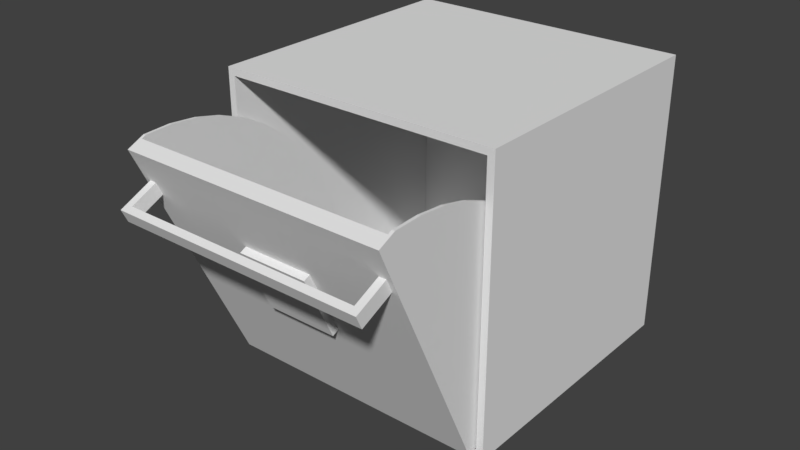 # Source: trash.blend  (saved by Blender 2.78.0; exported with 4.5.12 LTS)
import bpy
from mathutils import Matrix  # noqa: F401  (used for matrix-valued properties, if any)

bpy.ops.wm.read_factory_settings(use_empty=True)
scene = bpy.context.scene
scene.name = 'Scene'

# ---- collections
col_collection_1 = bpy.data.collections.new('Collection 1'); scene.collection.children.link(col_collection_1)

# ---- world
world_world = bpy.data.worlds.new('World'); scene.world = world_world
world_world.color = (0.05088, 0.05088, 0.05088)
world_world.use_sun_shadow = False
world_world.sun_shadow_jitter_overblur = 0.0
world_world.cycles.sampling_method = 'MANUAL'

# ---- meshes
me_trash_002 = bpy.data.meshes.new('Trash.002')
me_trash_002.from_pydata([(-0.3398, 1.735, 0.0635), (-0.3398, 1.1, 0.0635), (-0.3398, 1.735, 0.127), (-0.3398, 1.1, 0.127), (0.2952, 1.735, 0.0635), (0.2952, 1.735, 0.127), (0.2952, 1.1, 0.127), (0.2952, 1.1, 0.0635)], [], [(0, 1, 2), (2, 1, 3), (4, 0, 5), (5, 0, 2), (5, 2, 6), (6, 2, 3), (1, 7, 3), (3, 7, 6), (7, 4, 6), (6, 4, 5)])
me_trash_002.use_remesh_preserve_volume = False
me_trash_002.use_remesh_preserve_attributes = False
me_trash_002.use_mirror_vertex_groups = False
me_trash_002.update()
me_trash_001 = bpy.data.meshes.new('Trash.001')
me_trash_001.from_pydata([(-1.191, 2.407, -0.1045), (-1.216, 2.407, -0.1045), (-1.191, 2.407, -0.0635), (-1.216, 2.407, 0.0635), (1.171, 2.407, 0.0635), (1.146, 2.407, -0.0635), (1.171, 2.407, -0.1045), (1.146, 2.407, -0.1045), (-1.191, 0.03275, -0.0635), (1.146, 0.03275, -0.0635), (-1.216, 0.007489, -0.0635), (1.171, 0.007489, -0.0635), (1.171, 0.03275, -0.0635), (-1.216, 0.03275, -0.0635), (1.146, 2.313, -0.3296), (1.146, 2.19, -0.5402), (1.146, 2.04, -0.7322), (1.146, 1.866, -0.9023), (1.146, 1.67, -1.047), (1.146, 1.456, -1.165), (1.146, 1.229, -1.252), (1.146, 0.9913, -1.308), (1.146, 0.7487, -1.332), (1.146, 0.5051, -1.322), (1.146, 0.265, -1.28), (1.146, 0.03275, -1.207), (1.171, 2.313, -0.3296), (1.171, 2.19, -0.5402), (1.171, 2.04, -0.7322), (1.171, 1.866, -0.9023), (1.171, 1.67, -1.047), (1.171, 1.456, -1.165), (1.171, 1.229, -1.252), (1.171, 0.9913, -1.308), (1.171, 0.7487, -1.332), (1.171, 0.5051, -1.322), (1.171, 0.265, -1.28), (1.171, 0.03275, -1.207), (1.171, 0.007489, 0.0635), (1.171, 0.007489, -2.801e-06), (-1.191, 2.313, -0.3296), (-1.216, 2.313, -0.3296), (-1.191, 2.19, -0.5402), (-1.216, 2.19, -0.5402), (-1.216, 2.04, -0.7322), (-1.191, 2.04, -0.7322), (-1.216, 1.866, -0.9023), (-1.191, 1.866, -0.9023), (-1.191, 1.67, -1.047), (-1.216, 1.67, -1.047), (-1.191, 1.456, -1.165), (-1.216, 1.456, -1.165), (-1.191, 1.229, -1.252), (-1.216, 1.229, -1.252), (-1.191, 0.9913, -1.308), (-1.216, 0.9913, -1.308), (-1.191, 0.7487, -1.332), (-1.216, 0.7487, -1.332), (-1.191, 0.5051, -1.322), (-1.216, 0.5051, -1.322), (-1.191, 0.265, -1.28), (-1.216, 0.265, -1.28), (-1.191, 0.03275, -1.207), (-1.216, 0.03275, -1.207), (-1.216, 0.007489, 0.0635), (-1.216, 0.007489, -2.801e-06), (-0.3398, 1.735, 0.0635), (-0.3398, 1.1, 0.0635), (0.2952, 1.735, 0.0635), (0.2952, 1.1, 0.0635), (1.057, 1.976, 0.3175), (-1.102, 1.976, 0.3175), (1.057, 2.103, 0.3175), (-1.102, 2.103, 0.3175), (1.121, 2.103, 0.381), (-1.165, 2.103, 0.381), (1.121, 1.976, 0.381), (-1.165, 1.976, 0.381), (-1.102, 1.976, 0.0635), (-1.102, 2.103, 0.0635), (-1.165, 2.103, 0.0635), (-1.165, 1.976, 0.0635), (1.057, 1.976, 0.0635), (1.121, 1.976, 0.0635), (1.057, 2.103, 0.0635), (1.121, 2.103, 0.0635)], [], [(0, 1, 2), (2, 1, 3), (2, 3, 4), (2, 4, 5), (5, 4, 6), (5, 6, 7), (2, 5, 8), (8, 5, 9), (8, 9, 10), (10, 9, 11), (11, 9, 12), (10, 13, 8), (7, 14, 5), (5, 14, 9), (9, 14, 15), (9, 15, 16), (16, 17, 9), (9, 17, 18), (9, 18, 19), (19, 20, 9), (9, 20, 21), (9, 21, 22), (22, 23, 9), (9, 23, 24), (9, 24, 25), (6, 26, 7), (7, 26, 14), (14, 26, 27), (14, 27, 15), (15, 27, 28), (15, 28, 16), (16, 28, 29), (16, 29, 17), (17, 29, 30), (17, 30, 18), (18, 30, 31), (18, 31, 19), (19, 31, 32), (19, 32, 20), (20, 32, 33), (20, 33, 21), (21, 33, 34), (21, 34, 22), (22, 34, 35), (22, 35, 23), (23, 35, 36), (23, 36, 24), (24, 36, 25), (25, 36, 37), (26, 6, 12), (12, 6, 4), (12, 4, 38), (38, 39, 12), (12, 39, 11), (37, 32, 12), (12, 32, 31), (12, 31, 30), (37, 36, 32), (32, 36, 33), (33, 36, 35), (33, 35, 34), (30, 29, 12), (12, 29, 28), (12, 28, 27), (27, 26, 12), (0, 40, 1), (1, 40, 41), (41, 40, 42), (41, 42, 43), (43, 42, 44), (44, 42, 45), (44, 45, 46), (46, 45, 47), (46, 47, 48), (46, 48, 49), (49, 48, 50), (49, 50, 51), (51, 50, 52), (51, 52, 53), (53, 52, 54), (53, 54, 55), (55, 54, 56), (55, 56, 57), (57, 56, 58), (57, 58, 59), (59, 58, 60), (59, 60, 61), (61, 60, 62), (61, 62, 63), (13, 63, 8), (8, 63, 62), (0, 2, 40), (40, 2, 8), (40, 8, 42), (42, 8, 45), (45, 8, 47), (47, 8, 48), (48, 8, 50), (50, 8, 52), (52, 8, 54), (54, 8, 56), (56, 8, 58), (58, 8, 60), (60, 8, 62), (37, 12, 25), (25, 12, 9), (64, 3, 13), (13, 3, 1), (13, 1, 41), (41, 43, 13), (13, 43, 44), (13, 44, 46), (46, 49, 13), (13, 49, 51), (13, 51, 53), (55, 61, 53), (53, 61, 63), (53, 63, 13), (57, 59, 55), (55, 59, 61), (10, 65, 13), (13, 65, 64), (38, 64, 39), (39, 64, 65), (70, 71, 72), (72, 71, 73), (74, 75, 76), (76, 75, 77), (78, 79, 71), (71, 79, 73), (80, 81, 75), (75, 81, 77), (82, 83, 70), (70, 83, 76), (70, 76, 77), (70, 77, 71), (71, 77, 81), (71, 81, 78), (84, 82, 72), (72, 82, 70), (84, 72, 85), (85, 72, 74), (74, 72, 73), (74, 73, 75), (75, 73, 80), (80, 73, 79), (83, 85, 76), (76, 85, 74), (3, 68, 4), (4, 68, 84), (4, 84, 85), (64, 81, 3), (3, 81, 80), (3, 80, 79), (81, 64, 67), (67, 64, 38), (67, 38, 69), (69, 38, 83), (69, 83, 82), (38, 4, 83), (83, 4, 85), (81, 67, 78), (78, 67, 66), (78, 66, 79), (79, 66, 3), (66, 68, 3), (84, 68, 82), (82, 68, 69)])
me_trash_001.use_remesh_preserve_volume = False
me_trash_001.use_remesh_preserve_attributes = False
me_trash_001.use_mirror_vertex_groups = False
me_trash_001.update()
me_trash = bpy.data.meshes.new('Trash')
me_trash.from_pydata([(0.0762, -2.477, -0.0635), (2.464, -2.477, -0.0635), (2.464, -2.477, 0.0), (2.477, -2.477, 0.0), (2.477, -0.06399, 0.0), (2.477, -2.477, -2.413), (2.477, -0.06399, -2.413), (0.0762, -2.477, 0.0), (0.0, 0.0, -2.477), (2.54, 0.0, -2.477), (0.0, -2.54, -2.477), (2.54, -2.54, -2.477), (0.0, 0.0, 0.0), (2.54, 0.0, 0.0), (2.54, -2.54, 0.0), (0.0, -2.54, 0.0), (0.0635, -2.477, 0.0), (0.0635, -0.06399, 0.0), (0.0635, -2.477, -2.413), (0.0635, -0.06399, -2.413)], [], [(3, 4, 5), (5, 4, 6), (8, 9, 10), (10, 9, 11), (12, 13, 8), (8, 13, 9), (13, 14, 9), (9, 14, 11), (15, 12, 10), (10, 12, 8), (14, 15, 11), (11, 15, 10), (14, 7, 15), (15, 7, 16), (15, 16, 17), (13, 4, 14), (14, 4, 3), (14, 3, 2), (13, 12, 4), (4, 12, 17), (17, 12, 15), (2, 7, 14), (2, 3, 1), (1, 3, 5), (1, 5, 18), (1, 18, 0), (0, 18, 16), (0, 16, 7), (17, 16, 19), (19, 16, 18), (4, 17, 6), (6, 17, 19), (6, 19, 5), (5, 19, 18)])
me_trash.use_remesh_preserve_volume = False
me_trash.use_remesh_preserve_attributes = False
me_trash.use_mirror_vertex_groups = False
me_trash.update()

# ---- objects
ob_trash_002 = bpy.data.objects.new('Trash.002', me_trash_002)
ob_trash_001 = bpy.data.objects.new('Trash.001', me_trash_001)
ob_trash = bpy.data.objects.new('Trash', me_trash)

# ---- transforms, parenting, visibility, modifiers, constraints
ob_trash_002.location = (1.292, -2.682e-06, 0.06601)
ob_trash_002.rotation_euler = (2.006, 0.0, 0.0)
ob_trash_002.lineart.crease_threshold = 0.0
ob_trash_001.location = (1.292, -2.682e-06, 0.06601)
ob_trash_001.rotation_euler = (2.006, 0.0, 0.0)
ob_trash_001.lineart.crease_threshold = 0.0
ob_trash.location = (0.0, 0.0, 2.55)
ob_trash.rotation_euler = (1.571, 0.0, 0.0)
ob_trash.lineart.crease_threshold = 0.0

# ---- collection membership
col_collection_1.objects.link(ob_trash_002)
col_collection_1.objects.link(ob_trash_001)
col_collection_1.objects.link(ob_trash)

# ---- scene / render settings (as saved in the file)
scene.frame_start = 1; scene.frame_end = 30; scene.frame_set(29)
scene.render.engine = 'BLENDER_EEVEE_NEXT'
scene.render.resolution_percentage = 50
scene.render.dither_intensity = 0.0
scene.cycles.use_denoising = False
scene.cycles.samples = 128
scene.cycles.sampling_pattern = 'TABULATED_SOBOL'
scene.cycles.light_sampling_threshold = 0.0
scene.cycles.use_adaptive_sampling = False
scene.cycles.use_light_tree = False
scene.cycles.blur_glossy = 0.0
scene.cycles.sample_clamp_indirect = 0.0
scene.view_settings.view_transform = 'Standard'
bpy.context.view_layer.update()

# ---- added for rendering (the .blend has no active camera and no usable light): camera, sun
cam_auto = bpy.data.cameras.new('AutoCamera')
cam_auto.lens = 50.0
cam_auto.sensor_width = 36.0
cam_auto.clip_end = 1000.0
ob_auto_camera = bpy.data.objects.new('AutoCamera', cam_auto)
scene.collection.objects.link(ob_auto_camera)
ob_auto_camera.location = (6.30101, -5.47902, 5.38582)
ob_auto_camera.rotation_euler = (1.09748, -7.21219e-08, 0.694738)
scene.camera = ob_auto_camera
light_auto_sun = bpy.data.lights.new('AutoSun', 'SUN')
light_auto_sun.energy = 3.0
light_auto_sun.angle = 0.0523599
ob_auto_sun = bpy.data.objects.new('AutoSun', light_auto_sun)
scene.collection.objects.link(ob_auto_sun)
ob_auto_sun.rotation_euler = (0.872665, 0.174533, 0.523599)
bpy.context.view_layer.update()

